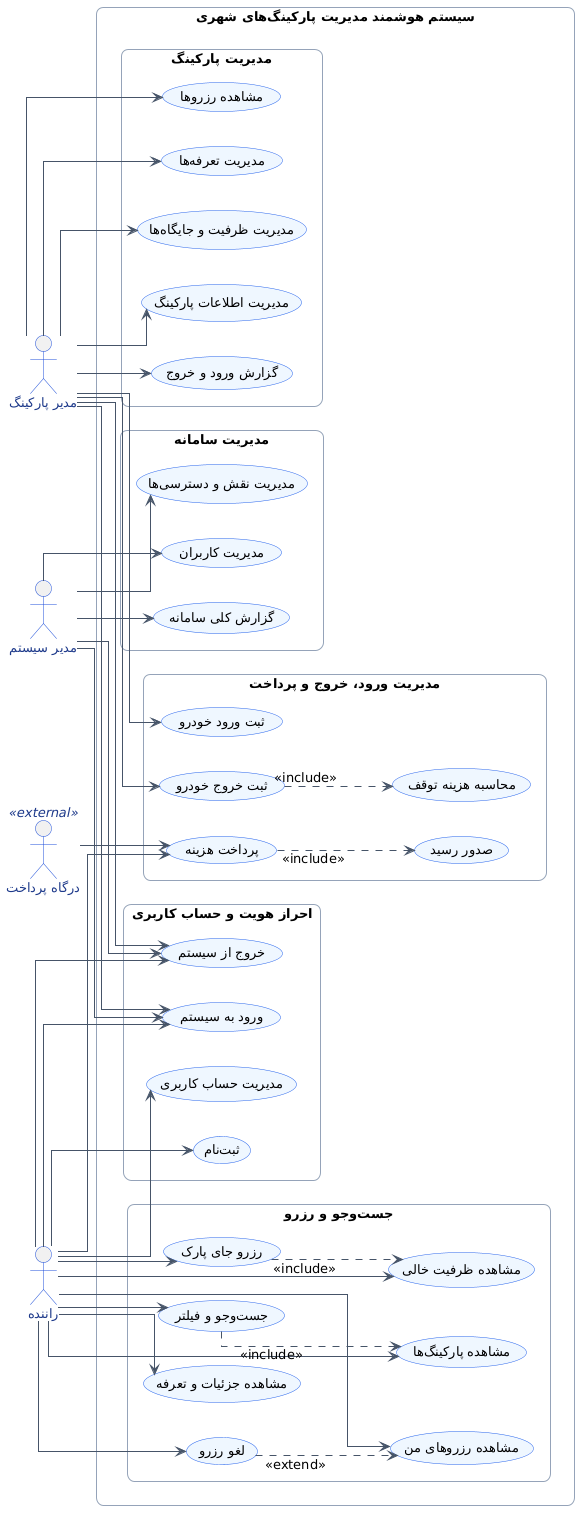

The diagram above was rendered by PlantUML. Its source (embedded in the PNG):
@startuml
left to right direction

skinparam backgroundColor white
skinparam shadowing false
skinparam linetype ortho
skinparam packageStyle rectangle
skinparam roundcorner 15
skinparam defaultFontName Arial
skinparam defaultFontSize 13
skinparam ArrowColor #475569
skinparam ActorBorderColor #1D4ED8
skinparam ActorFontColor #1E3A8A
skinparam UsecaseBorderColor #2563EB
skinparam UsecaseBackgroundColor #EFF6FF
skinparam PackageBorderColor #94A3B8
skinparam PackageFontColor #0F172A

actor "راننده" as Driver
actor "مدیر پارکینگ" as Manager
actor "مدیر سیستم" as Admin
actor "درگاه پرداخت" as Gateway <<external>>

rectangle "سیستم هوشمند مدیریت پارکینگهای شهری" {

  package "احراز هویت و حساب کاربری" {
    usecase "ثبتنام" as Register
    usecase "ورود به سیستم" as Login
    usecase "خروج از سیستم" as Logout
    usecase "مدیریت حساب کاربری" as Profile
  }

  package "جستوجو و رزرو" {
    usecase "مشاهده پارکینگها" as ViewParking
    usecase "جستوجو و فیلتر" as Search
    usecase "مشاهده ظرفیت خالی" as Capacity
    usecase "مشاهده جزئیات و تعرفه" as Details
    usecase "رزرو جای پارک" as Reserve
    usecase "لغو رزرو" as Cancel
    usecase "مشاهده رزروهای من" as MyReservations
  }

  package "مدیریت ورود، خروج و پرداخت" {
    usecase "ثبت ورود خودرو" as Entry
    usecase "ثبت خروج خودرو" as Exit
    usecase "محاسبه هزینه توقف" as Fee
    usecase "پرداخت هزینه" as Pay
    usecase "صدور رسید" as Receipt
  }

  package "مدیریت پارکینگ" {
    usecase "مدیریت اطلاعات پارکینگ" as ParkingInfo
    usecase "مدیریت ظرفیت و جایگاهها" as Spaces
    usecase "مدیریت تعرفهها" as Tariffs
    usecase "مشاهده رزروها" as ManageReservations
    usecase "گزارش ورود و خروج" as Reports
  }

  package "مدیریت سامانه" {
    usecase "مدیریت کاربران" as Users
    usecase "مدیریت نقش و دسترسیها" as Roles
    usecase "گزارش کلی سامانه" as SystemReports
  }
}

' سطح دسترسی راننده
Driver --> Login
Driver --> Register
Driver --> Logout
Driver --> Profile
Driver --> ViewParking
Driver --> Search
Driver --> Capacity
Driver --> Details
Driver --> Reserve
Driver --> Cancel
Driver --> MyReservations
Driver --> Pay

' سطح دسترسی مدیر پارکینگ
Manager --> Login
Manager --> Logout
Manager --> ParkingInfo
Manager --> Spaces
Manager --> Tariffs
Manager --> Entry
Manager --> Exit
Manager --> ManageReservations
Manager --> Reports

' سطح دسترسی مدیر سیستم
Admin --> Login
Admin --> Logout
Admin --> Users
Admin --> Roles
Admin --> SystemReports

' ارتباطهای include
Search ..> ViewParking : <<include>>
Reserve ..> Capacity : <<include>>
Exit ..> Fee : <<include>>
Pay ..> Receipt : <<include>>

' ارتباط extend
Cancel ..> MyReservations : <<extend>>

' درگاه پرداخت خارجی
Gateway --> Pay
@enduml